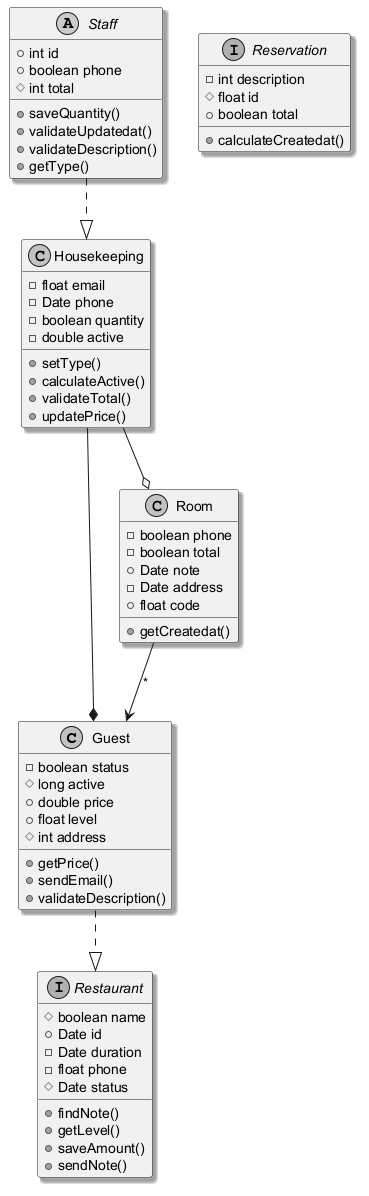

The diagram above was rendered by PlantUML. Its source (embedded in the PNG):
@startuml
skinparam monochrome true
skinparam shadowing true
class Guest {
  -boolean status
  #long active
  +double price
  +float level
  #int address
  +getPrice()
  +sendEmail()
  +validateDescription()
}
class Room {
  -boolean phone
  -boolean total
  +Date note
  -Date address
  +float code
  +getCreatedat()
}
class Housekeeping {
  -float email
  -Date phone
  -boolean quantity
  -double active
  +setType()
  +calculateActive()
  +validateTotal()
  +updatePrice()
}
interface Reservation {
  -int description
  #float id
  +boolean total
  +calculateCreatedat()
}
interface Restaurant {
  #boolean name
  +Date id
  -Date duration
  -float phone
  #Date status
  +findNote()
  +getLevel()
  +saveAmount()
  +sendNote()
}
abstract class Staff {
  +int id
  +boolean phone
  #int total
  +saveQuantity()
  +validateUpdatedat()
  +validateDescription()
  +getType()
}
Staff ..|> Housekeeping
Guest ..|> Restaurant
Room --> Guest : "*"
Housekeeping --* Guest
Housekeeping --o Room
@enduml